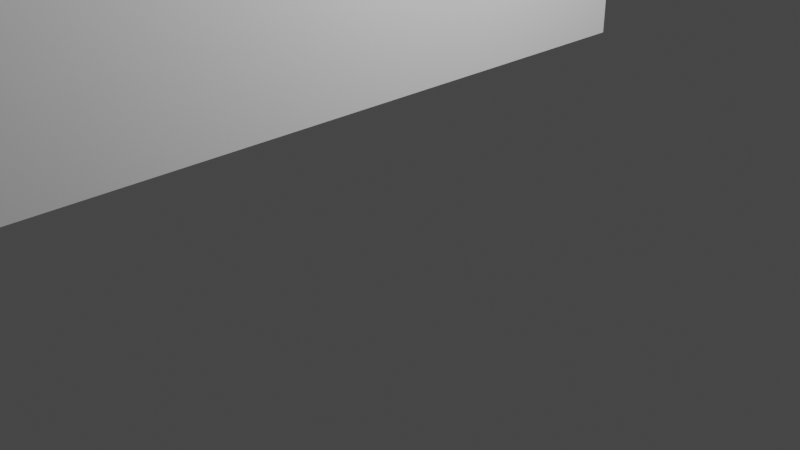 # Source: Truck.blend  (saved by Blender 2.80.75; exported with 4.5.12 LTS)
import bpy
from mathutils import Matrix  # noqa: F401  (used for matrix-valued properties, if any)

bpy.ops.wm.read_factory_settings(use_empty=True)
scene = bpy.context.scene
scene.name = 'Scene'

# ---- collections
col_collection = bpy.data.collections.new('Collection'); scene.collection.children.link(col_collection)

# ---- world
world_world = bpy.data.worlds.new('World'); scene.world = world_world
world_world.use_nodes = True; world_world.node_tree.nodes.clear()
_N = world_world.node_tree.nodes; _L = world_world.node_tree.links
n0 = _N.new('ShaderNodeOutputWorld'); n0.name = 'World Output'; n0.location = (300, 300)
n1 = _N.new('ShaderNodeBackground'); n1.name = 'Background'; n1.location = (10, 300)
n1.inputs[0].default_value = (0.05088, 0.05088, 0.05088, 1.0)
_L.new(n1.outputs[0], n0.inputs[0])
n0.is_active_output = True
world_world.color = (0.05088, 0.05088, 0.05088)
world_world.use_sun_shadow = False
world_world.sun_shadow_jitter_overblur = 0.0

# ---- cameras
cam_camera = bpy.data.cameras.new('Camera')
cam_camera.clip_end = 100.0
cam_camera.ortho_scale = 7.314

# ---- lights
light_light = bpy.data.lights.new('Light', 'POINT')
light_light.transmission_factor = 0.0
light_light.energy = 1000.0
light_light.shadow_soft_size = 0.1
light_light.shadow_maximum_resolution = 0.006
light_light.use_absolute_resolution = True

# ---- meshes
me_cube_001 = bpy.data.meshes.new('Cube.001')
me_cube_001.from_pydata([(-1.0, -1.0, -1.0), (-1.0, -1.0, 1.0), (-1.0, 1.0, -1.0), (-1.0, 1.0, 1.0), (1.0, -1.0, -1.0), (1.0, -1.0, 1.0), (1.0, 1.0, -1.0), (1.0, 1.0, 1.0)], [], [(0, 1, 3, 2), (2, 3, 7, 6), (6, 7, 5, 4), (4, 5, 1, 0), (2, 6, 4, 0), (7, 3, 1, 5)])
_uv = me_cube_001.uv_layers.new(name='UVMap')
_uv.uv.foreach_set('vector', [0.375, 0.0, 0.625, 0.0, 0.625, 0.25, 0.375, 0.25, 0.375, 0.25, 0.625, 0.25, 0.625, 0.5, 0.375, 0.5, 0.375, 0.5, 0.625, 0.5, 0.625, 0.75, 0.375, 0.75, 0.375, 0.75, 0.625, 0.75, 0.625, 1.0, 0.375, 1.0, 0.125, 0.5, 0.375, 0.5, 0.375, 0.75, 0.125, 0.75, 0.625, 0.5, 0.875, 0.5, 0.875, 0.75, 0.625, 0.75])
me_cube_001.use_remesh_preserve_volume = False
me_cube_001.use_remesh_preserve_attributes = False
me_cube_001.use_mirror_vertex_groups = False
me_cube_001.update()

# ---- objects
ob_light = bpy.data.objects.new('Light', light_light)
ob_camera = bpy.data.objects.new('Camera', cam_camera)
ob_cube = bpy.data.objects.new('Cube', me_cube_001)

# ---- transforms, parenting, visibility, modifiers, constraints
ob_light.location = (4.076, 1.005, 5.904)
ob_light.rotation_euler = (0.6503, 0.05522, 1.866)
ob_light.lock_rotations_4d = False
ob_light.empty_display_type = 'ARROWS'
ob_light.color = (0.0, 0.0, 0.0, 0.0)
ob_light.lineart.crease_threshold = 0.0
ob_camera.location = (7.359, -6.926, 4.958)
ob_camera.rotation_euler = (1.109, 0.0, 0.8149)
ob_camera.lock_rotations_4d = False
ob_camera.empty_display_type = 'ARROWS'
ob_camera.color = (0.0, 0.0, 0.0, 0.0)
ob_camera.display_type = 'WIRE'
ob_camera.lineart.crease_threshold = 0.0
ob_cube.location = (-1.719, -0.9069, 2.519)
ob_cube.scale = (2.179, 3.46, 1.0)
ob_cube.lineart.crease_threshold = 0.0

# ---- collection membership
col_collection.objects.link(ob_light)
col_collection.objects.link(ob_camera)
col_collection.objects.link(ob_cube)

# ---- scene / render settings (as saved in the file)
scene.camera = ob_camera
scene.frame_start = 1; scene.frame_end = 250; scene.frame_set(1)
scene.render.engine = 'BLENDER_EEVEE_NEXT'
scene.cycles.use_denoising = False
scene.cycles.samples = 128
scene.cycles.sampling_pattern = 'TABULATED_SOBOL'
scene.cycles.use_adaptive_sampling = False
scene.cycles.use_light_tree = False
scene.view_settings.view_transform = 'Filmic'
bpy.context.view_layer.update()
